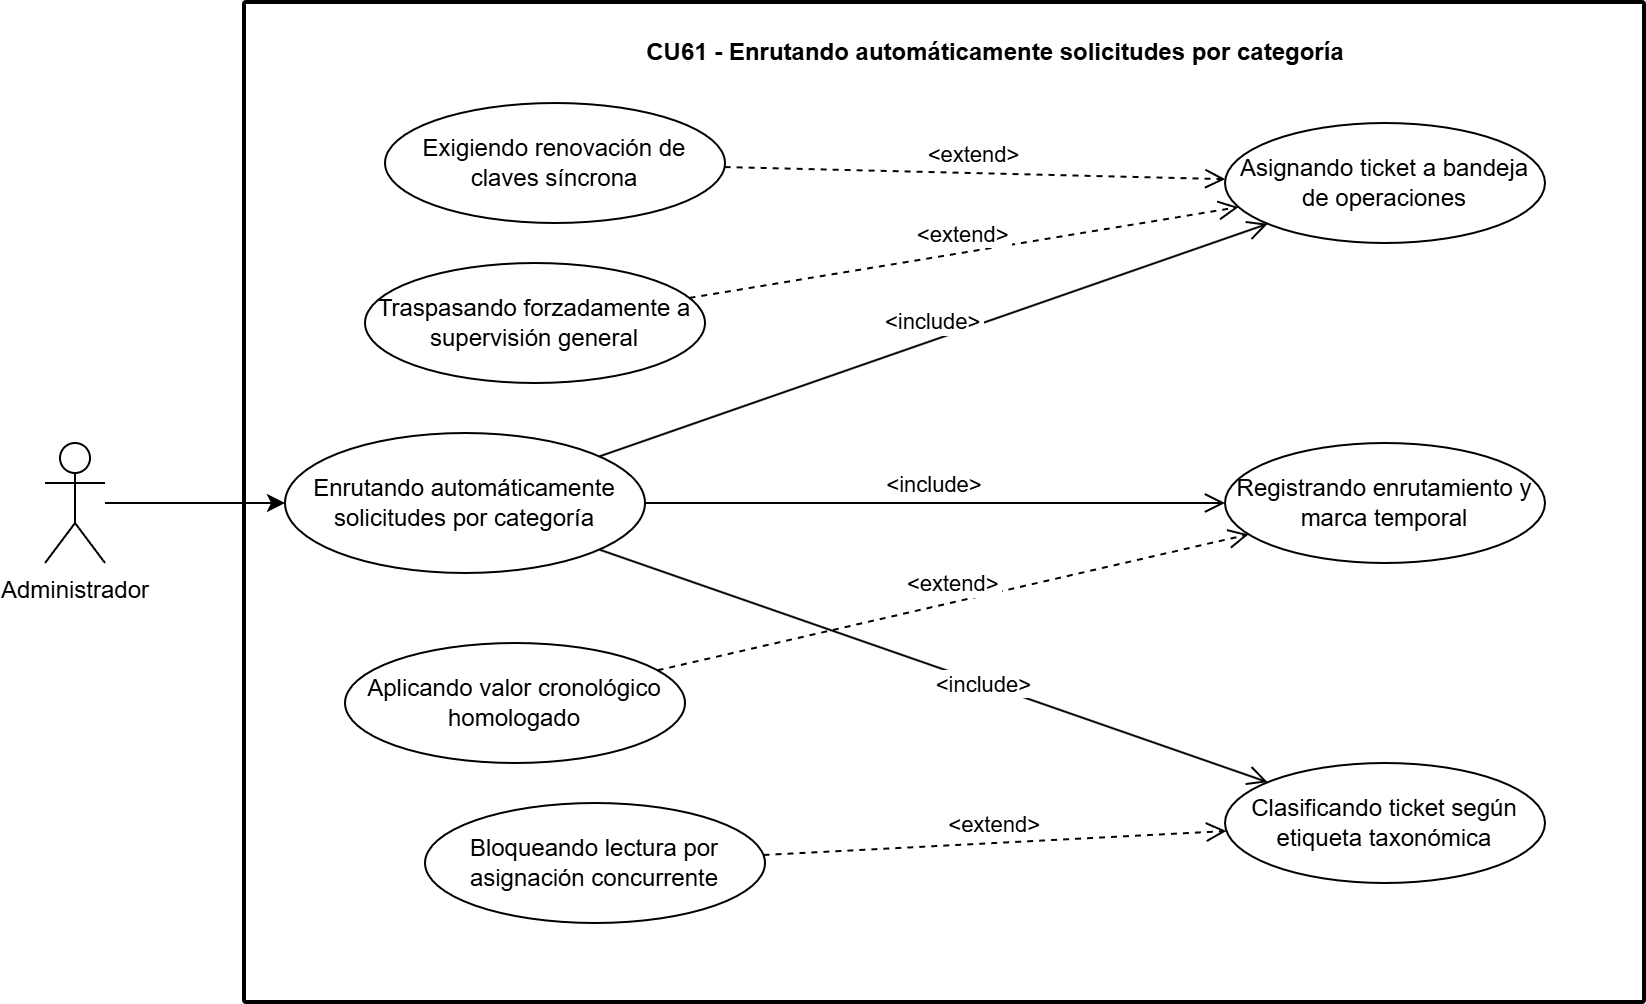

The diagram above was exported from draw.io. Its source (the exported page's mxGraphModel, read from the mxfile embedded in the PNG):
<mxGraphModel dx="1406" dy="826" grid="1" gridSize="10" guides="1" tooltips="1" connect="1" arrows="1" fold="1" page="1" pageScale="1" pageWidth="827" pageHeight="1169" math="0" shadow="0">
  <root>
    <mxCell id="0" />
    <mxCell id="1" parent="0" />
    <mxCell id="c61_c" parent="1" style="rounded=1;whiteSpace=wrap;html=1;absoluteArcSize=1;arcSize=2;strokeWidth=2;" value="" vertex="1">
      <mxGeometry height="500" width="700" x="150" y="40" as="geometry" />
    </mxCell>
    <mxCell id="c61_t" parent="1" style="text;align=center;fontStyle=1;verticalAlign=middle;strokeColor=none;html=1;" value="CU61 - Enrutando automáticamente solicitudes por categoría" vertex="1">
      <mxGeometry height="30" width="350" x="350" y="50" as="geometry" />
    </mxCell>
    <mxCell id="c61_a" parent="1" style="shape=umlActor;verticalLabelPosition=bottom;verticalAlign=top;html=1;" value="Administrador" vertex="1">
      <mxGeometry height="60" width="30" x="50" y="260" as="geometry" />
    </mxCell>
    <mxCell id="c61_m" parent="1" style="ellipse;whiteSpace=wrap;html=1;" value="Enrutando automáticamente solicitudes por categoría" vertex="1">
      <mxGeometry height="70" width="180" x="170" y="255" as="geometry" />
    </mxCell>
    <mxCell id="c61_i1" parent="1" style="ellipse;whiteSpace=wrap;html=1;" value="Asignando ticket a bandeja de operaciones" vertex="1">
      <mxGeometry height="60" width="160" x="640" y="100" as="geometry" />
    </mxCell>
    <mxCell id="c61_i2" parent="1" style="ellipse;whiteSpace=wrap;html=1;" value="Registrando enrutamiento y marca temporal" vertex="1">
      <mxGeometry height="60" width="160" x="640" y="260" as="geometry" />
    </mxCell>
    <mxCell id="c61_i3" parent="1" style="ellipse;whiteSpace=wrap;html=1;" value="Clasificando ticket según etiqueta taxonómica" vertex="1">
      <mxGeometry height="60" width="160" x="640" y="420" as="geometry" />
    </mxCell>
    <mxCell id="c61_x1" parent="1" style="ellipse;whiteSpace=wrap;html=1;" value="Exigiendo renovación de claves síncrona" vertex="1">
      <mxGeometry height="60" width="170" x="220" y="90" as="geometry" />
    </mxCell>
    <mxCell id="c61_x2" parent="1" style="ellipse;whiteSpace=wrap;html=1;" value="Traspasando forzadamente a supervisión general" vertex="1">
      <mxGeometry height="60" width="170" x="210" y="170" as="geometry" />
    </mxCell>
    <mxCell id="c61_x3" parent="1" style="ellipse;whiteSpace=wrap;html=1;" value="Aplicando valor cronológico homologado" vertex="1">
      <mxGeometry height="60" width="170" x="200" y="360" as="geometry" />
    </mxCell>
    <mxCell id="c61_x4" parent="1" style="ellipse;whiteSpace=wrap;html=1;" value="Bloqueando lectura por asignación concurrente" vertex="1">
      <mxGeometry height="60" width="170" x="240" y="440" as="geometry" />
    </mxCell>
    <mxCell id="f1" edge="1" parent="1" source="c61_a" style="endArrow=classic;html=0;rounded=0;" target="c61_m">
      <mxGeometry relative="1" as="geometry" />
    </mxCell>
    <mxCell id="f2" edge="1" parent="1" source="c61_m" style="html=0;verticalAlign=bottom;endArrow=open;endSize=8;rounded=0;" target="c61_i1" value="&lt;include&gt;">
      <mxGeometry relative="1" as="geometry" />
    </mxCell>
    <mxCell id="f3" edge="1" parent="1" source="c61_m" style="html=0;verticalAlign=bottom;endArrow=open;endSize=8;rounded=0;" target="c61_i2" value="&lt;include&gt;">
      <mxGeometry relative="1" as="geometry" />
    </mxCell>
    <mxCell id="f4" edge="1" parent="1" source="c61_m" style="html=0;verticalAlign=bottom;endArrow=open;endSize=8;rounded=0;" target="c61_i3" value="&lt;include&gt;">
      <mxGeometry relative="1" x="0.1719" y="-9" as="geometry">
        <mxPoint as="offset" />
      </mxGeometry>
    </mxCell>
    <mxCell id="f5" edge="1" parent="1" source="c61_x1" style="html=0;verticalAlign=bottom;endArrow=open;dashed=1;endSize=8;rounded=0;" target="c61_i1" value="&lt;extend&gt;">
      <mxGeometry relative="1" as="geometry" />
    </mxCell>
    <mxCell id="f6" edge="1" parent="1" source="c61_x2" style="html=0;verticalAlign=bottom;endArrow=open;dashed=1;endSize=8;rounded=0;" target="c61_i1" value="&lt;extend&gt;">
      <mxGeometry relative="1" as="geometry" />
    </mxCell>
    <mxCell id="f7" edge="1" parent="1" source="c61_x3" style="html=0;verticalAlign=bottom;endArrow=open;dashed=1;endSize=8;rounded=0;" target="c61_i2" value="&lt;extend&gt;">
      <mxGeometry relative="1" as="geometry" />
    </mxCell>
    <mxCell id="f8" edge="1" parent="1" source="c61_x4" style="html=0;verticalAlign=bottom;endArrow=open;dashed=1;endSize=8;rounded=0;" target="c61_i3" value="&lt;extend&gt;">
      <mxGeometry relative="1" as="geometry" />
    </mxCell>
  </root>
</mxGraphModel>